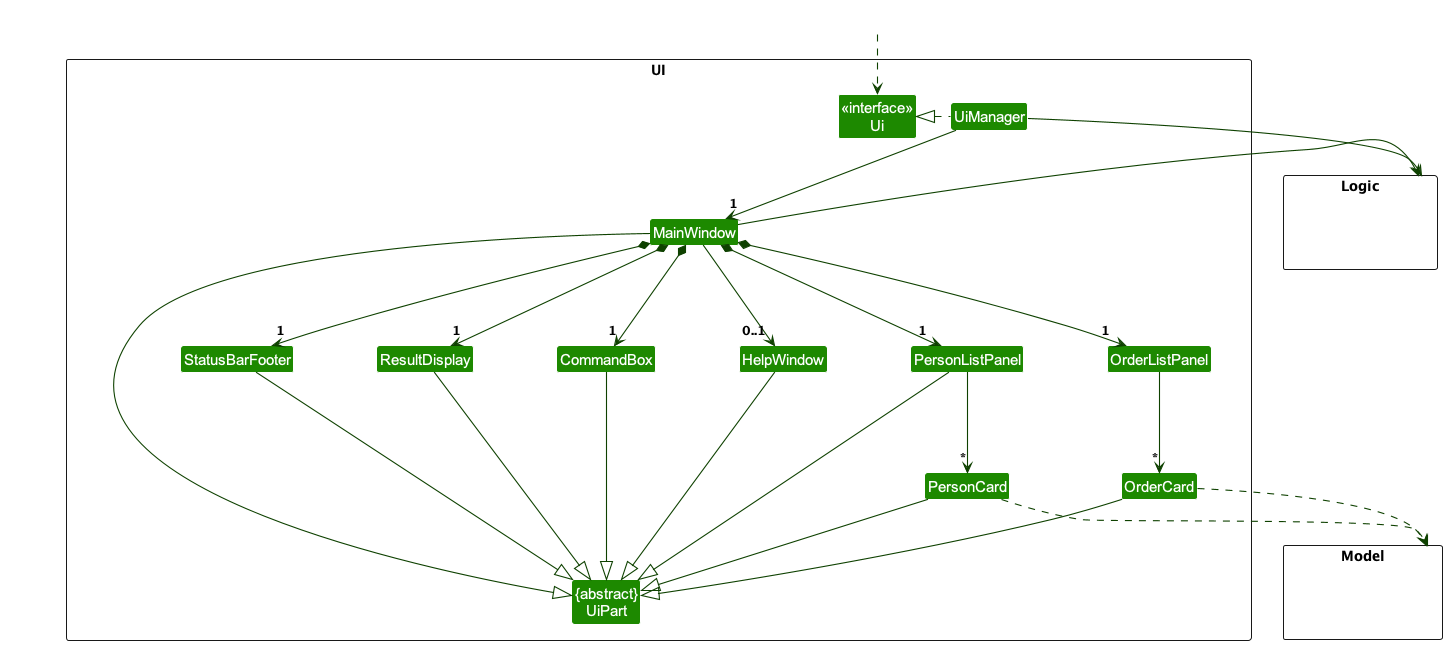

The diagram above was rendered by PlantUML. Its source (embedded in the PNG):
@startuml
!include style.puml
skinparam arrowThickness 1.1
skinparam arrowColor UI_COLOR_T4
skinparam classBackgroundColor UI_COLOR

package UI <<Rectangle>>{
Class "<<interface>>\nUi" as Ui
Class "{abstract}\nUiPart" as UiPart
Class UiManager
Class MainWindow
Class HelpWindow
Class ResultDisplay
Class PersonListPanel
Class PersonCard
Class StatusBarFooter
Class CommandBox
Class OrderListPanel
Class OrderCard
}

package Model <<Rectangle>> {
Class HiddenModel #FFFFFF
}

package Logic <<Rectangle>> {
Class HiddenLogic #FFFFFF
}

Class HiddenOutside #FFFFFF
HiddenOutside ..> Ui

UiManager .left.|> Ui
UiManager -down-> "1" MainWindow
MainWindow *-down->  "1" CommandBox
MainWindow *-down-> "1" ResultDisplay
MainWindow *-down-> "1" PersonListPanel
MainWindow *-down-> "1" StatusBarFooter
MainWindow --> "0..1" HelpWindow
MainWindow *-down-> "1" OrderListPanel

PersonListPanel -down-> "*" PersonCard
OrderListPanel -down-> "*" OrderCard

MainWindow -left-|> UiPart

ResultDisplay --|> UiPart
CommandBox --|> UiPart
PersonListPanel --|> UiPart
PersonCard --|> UiPart
StatusBarFooter --|> UiPart
HelpWindow --|> UiPart
OrderCard --|> UiPart

PersonCard ..> Model
OrderCard ..> Model
UiManager -right-> Logic
MainWindow -left-> Logic

PersonListPanel -[hidden]left- HelpWindow
HelpWindow -[hidden]left- CommandBox
CommandBox -[hidden]left- ResultDisplay
ResultDisplay -[hidden]left- StatusBarFooter

MainWindow -[hidden]-|> UiPart
@enduml